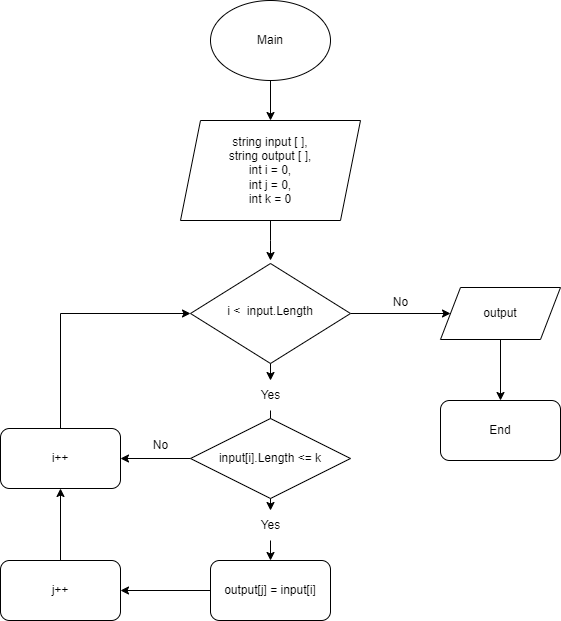

The diagram above was exported from draw.io. Its source (the exported page's mxGraphModel, read from the mxfile embedded in the PNG):
<mxGraphModel dx="2206" dy="1861" grid="1" gridSize="10" guides="1" tooltips="1" connect="1" arrows="1" fold="1" page="1" pageScale="1" pageWidth="827" pageHeight="1169" math="0" shadow="0">
  <root>
    <mxCell id="WIyWlLk6GJQsqaUBKTNV-0" />
    <mxCell id="WIyWlLk6GJQsqaUBKTNV-1" parent="WIyWlLk6GJQsqaUBKTNV-0" />
    <mxCell id="WIyWlLk6GJQsqaUBKTNV-4" value="Yes" style="rounded=0;html=1;jettySize=auto;orthogonalLoop=1;fontSize=11;endArrow=block;endFill=0;endSize=8;strokeWidth=1;shadow=0;labelBackgroundColor=none;edgeStyle=orthogonalEdgeStyle;" parent="WIyWlLk6GJQsqaUBKTNV-1" target="WIyWlLk6GJQsqaUBKTNV-10" edge="1">
      <mxGeometry y="20" relative="1" as="geometry">
        <mxPoint as="offset" />
        <mxPoint x="220" y="330" as="sourcePoint" />
      </mxGeometry>
    </mxCell>
    <mxCell id="tnQrg3l8m-wX-YTMDyAs-13" style="edgeStyle=orthogonalEdgeStyle;rounded=0;orthogonalLoop=1;jettySize=auto;html=1;exitX=0.5;exitY=1;exitDx=0;exitDy=0;entryX=0.5;entryY=0;entryDx=0;entryDy=0;" edge="1" parent="WIyWlLk6GJQsqaUBKTNV-1" source="tnQrg3l8m-wX-YTMDyAs-12">
      <mxGeometry relative="1" as="geometry">
        <mxPoint x="220" y="430" as="targetPoint" />
        <Array as="points">
          <mxPoint x="220" y="390" />
          <mxPoint x="220" y="390" />
        </Array>
      </mxGeometry>
    </mxCell>
    <mxCell id="tnQrg3l8m-wX-YTMDyAs-28" style="edgeStyle=orthogonalEdgeStyle;rounded=0;orthogonalLoop=1;jettySize=auto;html=1;exitX=1;exitY=0.5;exitDx=0;exitDy=0;" edge="1" parent="WIyWlLk6GJQsqaUBKTNV-1" source="WIyWlLk6GJQsqaUBKTNV-10" target="tnQrg3l8m-wX-YTMDyAs-6">
      <mxGeometry relative="1" as="geometry" />
    </mxCell>
    <mxCell id="WIyWlLk6GJQsqaUBKTNV-10" value="i &amp;lt;&amp;nbsp; input.Length" style="rhombus;whiteSpace=wrap;html=1;shadow=0;fontFamily=Helvetica;fontSize=12;align=center;strokeWidth=1;spacing=6;spacingTop=-4;" parent="WIyWlLk6GJQsqaUBKTNV-1" vertex="1">
      <mxGeometry x="140" y="243" width="160" height="100" as="geometry" />
    </mxCell>
    <mxCell id="tnQrg3l8m-wX-YTMDyAs-33" style="edgeStyle=orthogonalEdgeStyle;rounded=0;orthogonalLoop=1;jettySize=auto;html=1;exitX=0.5;exitY=1;exitDx=0;exitDy=0;entryX=0.5;entryY=0;entryDx=0;entryDy=0;" edge="1" parent="WIyWlLk6GJQsqaUBKTNV-1" source="tnQrg3l8m-wX-YTMDyAs-0" target="tnQrg3l8m-wX-YTMDyAs-3">
      <mxGeometry relative="1" as="geometry" />
    </mxCell>
    <mxCell id="tnQrg3l8m-wX-YTMDyAs-0" value="Main" style="ellipse;whiteSpace=wrap;html=1;movable=1;resizable=1;rotatable=1;deletable=1;editable=1;locked=0;connectable=1;" vertex="1" parent="WIyWlLk6GJQsqaUBKTNV-1">
      <mxGeometry x="160" y="-20" width="120" height="80" as="geometry" />
    </mxCell>
    <mxCell id="tnQrg3l8m-wX-YTMDyAs-25" style="edgeStyle=orthogonalEdgeStyle;rounded=0;orthogonalLoop=1;jettySize=auto;html=1;exitX=0.5;exitY=1;exitDx=0;exitDy=0;entryX=0.5;entryY=0;entryDx=0;entryDy=0;" edge="1" parent="WIyWlLk6GJQsqaUBKTNV-1" source="tnQrg3l8m-wX-YTMDyAs-6" target="tnQrg3l8m-wX-YTMDyAs-9">
      <mxGeometry relative="1" as="geometry" />
    </mxCell>
    <mxCell id="tnQrg3l8m-wX-YTMDyAs-6" value="output" style="shape=parallelogram;perimeter=parallelogramPerimeter;whiteSpace=wrap;html=1;fixedSize=1;" vertex="1" parent="WIyWlLk6GJQsqaUBKTNV-1">
      <mxGeometry x="390" y="267" width="120" height="52" as="geometry" />
    </mxCell>
    <mxCell id="tnQrg3l8m-wX-YTMDyAs-8" value="No" style="text;html=1;align=center;verticalAlign=middle;resizable=0;points=[];autosize=1;strokeColor=none;fillColor=none;" vertex="1" parent="WIyWlLk6GJQsqaUBKTNV-1">
      <mxGeometry x="330" y="267" width="40" height="30" as="geometry" />
    </mxCell>
    <mxCell id="tnQrg3l8m-wX-YTMDyAs-9" value="End" style="rounded=1;whiteSpace=wrap;html=1;" vertex="1" parent="WIyWlLk6GJQsqaUBKTNV-1">
      <mxGeometry x="390" y="380" width="120" height="60" as="geometry" />
    </mxCell>
    <mxCell id="tnQrg3l8m-wX-YTMDyAs-16" style="edgeStyle=orthogonalEdgeStyle;rounded=0;orthogonalLoop=1;jettySize=auto;html=1;exitX=0.5;exitY=1;exitDx=0;exitDy=0;entryX=0.5;entryY=0;entryDx=0;entryDy=0;" edge="1" parent="WIyWlLk6GJQsqaUBKTNV-1" source="tnQrg3l8m-wX-YTMDyAs-18" target="tnQrg3l8m-wX-YTMDyAs-15">
      <mxGeometry relative="1" as="geometry" />
    </mxCell>
    <mxCell id="tnQrg3l8m-wX-YTMDyAs-22" style="edgeStyle=orthogonalEdgeStyle;rounded=0;orthogonalLoop=1;jettySize=auto;html=1;exitX=0;exitY=0.5;exitDx=0;exitDy=0;entryX=1;entryY=0.5;entryDx=0;entryDy=0;" edge="1" parent="WIyWlLk6GJQsqaUBKTNV-1" source="tnQrg3l8m-wX-YTMDyAs-14" target="tnQrg3l8m-wX-YTMDyAs-20">
      <mxGeometry relative="1" as="geometry" />
    </mxCell>
    <mxCell id="tnQrg3l8m-wX-YTMDyAs-14" value="input[i].Length &amp;lt;= k" style="rhombus;whiteSpace=wrap;html=1;" vertex="1" parent="WIyWlLk6GJQsqaUBKTNV-1">
      <mxGeometry x="140" y="398" width="160" height="80" as="geometry" />
    </mxCell>
    <mxCell id="tnQrg3l8m-wX-YTMDyAs-21" style="edgeStyle=orthogonalEdgeStyle;rounded=0;orthogonalLoop=1;jettySize=auto;html=1;exitX=0;exitY=0.5;exitDx=0;exitDy=0;entryX=1;entryY=0.5;entryDx=0;entryDy=0;" edge="1" parent="WIyWlLk6GJQsqaUBKTNV-1" source="tnQrg3l8m-wX-YTMDyAs-15" target="tnQrg3l8m-wX-YTMDyAs-19">
      <mxGeometry relative="1" as="geometry" />
    </mxCell>
    <mxCell id="tnQrg3l8m-wX-YTMDyAs-15" value="output[j] = input[i]" style="rounded=1;whiteSpace=wrap;html=1;" vertex="1" parent="WIyWlLk6GJQsqaUBKTNV-1">
      <mxGeometry x="160" y="540" width="120" height="60" as="geometry" />
    </mxCell>
    <mxCell id="tnQrg3l8m-wX-YTMDyAs-30" style="edgeStyle=orthogonalEdgeStyle;rounded=0;orthogonalLoop=1;jettySize=auto;html=1;exitX=0.5;exitY=0;exitDx=0;exitDy=0;entryX=0.5;entryY=1;entryDx=0;entryDy=0;" edge="1" parent="WIyWlLk6GJQsqaUBKTNV-1" source="tnQrg3l8m-wX-YTMDyAs-19" target="tnQrg3l8m-wX-YTMDyAs-20">
      <mxGeometry relative="1" as="geometry" />
    </mxCell>
    <mxCell id="tnQrg3l8m-wX-YTMDyAs-19" value="j++" style="rounded=1;whiteSpace=wrap;html=1;" vertex="1" parent="WIyWlLk6GJQsqaUBKTNV-1">
      <mxGeometry x="-50" y="540" width="120" height="60" as="geometry" />
    </mxCell>
    <mxCell id="tnQrg3l8m-wX-YTMDyAs-24" style="edgeStyle=orthogonalEdgeStyle;rounded=0;orthogonalLoop=1;jettySize=auto;html=1;exitX=0.5;exitY=0;exitDx=0;exitDy=0;entryX=0;entryY=0.5;entryDx=0;entryDy=0;" edge="1" parent="WIyWlLk6GJQsqaUBKTNV-1" source="tnQrg3l8m-wX-YTMDyAs-20" target="WIyWlLk6GJQsqaUBKTNV-10">
      <mxGeometry relative="1" as="geometry" />
    </mxCell>
    <mxCell id="tnQrg3l8m-wX-YTMDyAs-20" value="i++" style="rounded=1;whiteSpace=wrap;html=1;" vertex="1" parent="WIyWlLk6GJQsqaUBKTNV-1">
      <mxGeometry x="-50" y="408" width="120" height="60" as="geometry" />
    </mxCell>
    <mxCell id="tnQrg3l8m-wX-YTMDyAs-23" value="No" style="text;html=1;align=center;verticalAlign=middle;resizable=0;points=[];autosize=1;strokeColor=none;fillColor=none;" vertex="1" parent="WIyWlLk6GJQsqaUBKTNV-1">
      <mxGeometry x="90" y="410" width="40" height="30" as="geometry" />
    </mxCell>
    <mxCell id="tnQrg3l8m-wX-YTMDyAs-26" value="" style="edgeStyle=orthogonalEdgeStyle;rounded=0;orthogonalLoop=1;jettySize=auto;html=1;exitX=0.5;exitY=1;exitDx=0;exitDy=0;entryX=0.5;entryY=0;entryDx=0;entryDy=0;" edge="1" parent="WIyWlLk6GJQsqaUBKTNV-1" source="tnQrg3l8m-wX-YTMDyAs-14" target="tnQrg3l8m-wX-YTMDyAs-18">
      <mxGeometry relative="1" as="geometry">
        <mxPoint x="220" y="478" as="sourcePoint" />
        <mxPoint x="220" y="540" as="targetPoint" />
      </mxGeometry>
    </mxCell>
    <mxCell id="tnQrg3l8m-wX-YTMDyAs-18" value="Yes" style="text;html=1;align=center;verticalAlign=middle;resizable=0;points=[];autosize=1;strokeColor=none;fillColor=none;" vertex="1" parent="WIyWlLk6GJQsqaUBKTNV-1">
      <mxGeometry x="200" y="490" width="40" height="30" as="geometry" />
    </mxCell>
    <mxCell id="tnQrg3l8m-wX-YTMDyAs-27" value="" style="edgeStyle=orthogonalEdgeStyle;rounded=0;orthogonalLoop=1;jettySize=auto;html=1;exitX=0.5;exitY=1;exitDx=0;exitDy=0;entryX=0.5;entryY=0;entryDx=0;entryDy=0;" edge="1" parent="WIyWlLk6GJQsqaUBKTNV-1" source="WIyWlLk6GJQsqaUBKTNV-10" target="tnQrg3l8m-wX-YTMDyAs-12">
      <mxGeometry relative="1" as="geometry">
        <mxPoint x="220" y="343" as="sourcePoint" />
        <mxPoint x="220" y="430" as="targetPoint" />
        <Array as="points" />
      </mxGeometry>
    </mxCell>
    <mxCell id="tnQrg3l8m-wX-YTMDyAs-12" value="Yes" style="text;html=1;align=center;verticalAlign=middle;resizable=0;points=[];autosize=1;strokeColor=none;fillColor=none;" vertex="1" parent="WIyWlLk6GJQsqaUBKTNV-1">
      <mxGeometry x="200" y="360" width="40" height="30" as="geometry" />
    </mxCell>
    <mxCell id="tnQrg3l8m-wX-YTMDyAs-29" value="" style="rounded=0;html=1;jettySize=auto;orthogonalLoop=1;fontSize=11;endArrow=block;endFill=0;endSize=8;strokeWidth=1;shadow=0;labelBackgroundColor=none;edgeStyle=orthogonalEdgeStyle;" edge="1" parent="WIyWlLk6GJQsqaUBKTNV-1" target="tnQrg3l8m-wX-YTMDyAs-3">
      <mxGeometry relative="1" as="geometry">
        <mxPoint x="220" y="120" as="sourcePoint" />
        <mxPoint x="220" y="250" as="targetPoint" />
      </mxGeometry>
    </mxCell>
    <mxCell id="tnQrg3l8m-wX-YTMDyAs-31" style="edgeStyle=orthogonalEdgeStyle;rounded=0;orthogonalLoop=1;jettySize=auto;html=1;exitX=0.5;exitY=1;exitDx=0;exitDy=0;" edge="1" parent="WIyWlLk6GJQsqaUBKTNV-1" source="tnQrg3l8m-wX-YTMDyAs-3">
      <mxGeometry relative="1" as="geometry">
        <mxPoint x="220" y="240" as="targetPoint" />
      </mxGeometry>
    </mxCell>
    <mxCell id="tnQrg3l8m-wX-YTMDyAs-3" value="string input [ ],&lt;br&gt;string output [ ],&lt;br&gt;int i = 0,&lt;br&gt;int j = 0,&lt;br&gt;int k = 0" style="shape=parallelogram;perimeter=parallelogramPerimeter;whiteSpace=wrap;html=1;fixedSize=1;" vertex="1" parent="WIyWlLk6GJQsqaUBKTNV-1">
      <mxGeometry x="130" y="100" width="180" height="100" as="geometry" />
    </mxCell>
  </root>
</mxGraphModel>